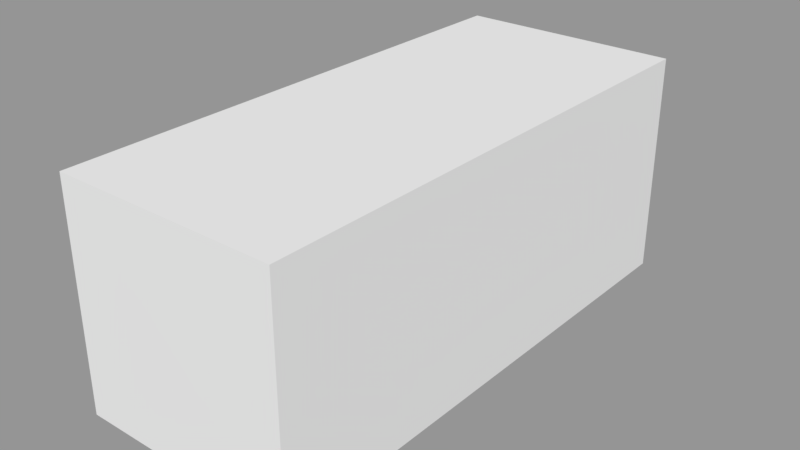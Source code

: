 # Source: SofaCubeModel.blend  (saved by Blender 2.79.1; exported with 4.5.12 LTS)
import bpy
from mathutils import Matrix  # noqa: F401  (used for matrix-valued properties, if any)

bpy.ops.wm.read_factory_settings(use_empty=True)
scene = bpy.context.scene
scene.name = 'Scene'

# ---- collections
col_collection_1 = bpy.data.collections.new('Collection 1'); scene.collection.children.link(col_collection_1)

# ---- materials (node trees are filled in below, after node groups)
mat_sofamaterial = bpy.data.materials.new('SofaMaterial')
mat_sofamaterial.alpha_threshold = 0.0
mat_sofamaterial.use_transparent_shadow = False
mat_sofamaterial.roughness = 0.5
mat_sofamaterial.line_color = (0.0, 0.0, 0.0, 1.0)

# ---- material node trees

# ---- meshes
me_cube_001 = bpy.data.meshes.new('Cube.001')
me_cube_001.from_pydata([(0.2927, -0.2927, -0.6884), (0.2927, 0.2927, -0.6884), (0.2927, -0.2927, 0.6884), (0.2927, 0.2927, 0.6885), (-0.2927, -0.2927, -0.6885), (-0.2927, 0.2927, -0.6884), (-0.2927, -0.2927, 0.6884), (-0.2927, 0.2927, 0.6884)], [], [(0, 1, 3, 2), (2, 3, 7, 6), (6, 7, 5, 4), (4, 5, 1, 0), (2, 6, 4, 0), (7, 3, 1, 5)])
_uv = me_cube_001.uv_layers.new(name='UVMap')
_uv.uv.foreach_set('vector', [0.6402, 0.8477, 0.8477, 0.6402, 0.3598, 0.1523, 0.1523, 0.3598, 0.5, 0.7075, 0.7075, 0.5, 0.5, 0.2925, 0.2925, 0.5, 0.1523, 0.3598, 0.3598, 0.1523, 0.8477, 0.6402, 0.6402, 0.8477, 0.2925, 0.5, 0.5, 0.2925, 0.7075, 0.5, 0.5, 0.7075, 0.8477, 0.3598, 0.6402, 0.1523, 0.1523, 0.6402, 0.3598, 0.8477, 0.6402, 0.1523, 0.8477, 0.3598, 0.3598, 0.8477, 0.1523, 0.6402])
me_cube_001.materials.append(mat_sofamaterial)
me_cube_001.use_remesh_preserve_volume = False
me_cube_001.use_remesh_preserve_attributes = False
me_cube_001.use_mirror_vertex_groups = False
me_cube_001.update()

# ---- objects
ob_sofacubemesh = bpy.data.objects.new('SofaCubeMesh', me_cube_001)

# ---- transforms, parenting, visibility, modifiers, constraints
ob_sofacubemesh.location = (0.0, 0.0, 0.0)
ob_sofacubemesh.rotation_euler = (1.571, -0.0, -3.142)
ob_sofacubemesh.lineart.crease_threshold = 0.0

# ---- collection membership
col_collection_1.objects.link(ob_sofacubemesh)

# ---- scene / render settings (as saved in the file)
scene.frame_start = 1; scene.frame_end = 250; scene.frame_set(1)
scene.render.engine = 'BLENDER_EEVEE_NEXT'
scene.render.resolution_percentage = 50
scene.render.dither_intensity = 0.0
scene.cycles.use_denoising = False
scene.cycles.samples = 128
scene.cycles.sampling_pattern = 'TABULATED_SOBOL'
scene.cycles.use_adaptive_sampling = False
scene.cycles.use_light_tree = False
scene.view_settings.view_transform = 'Standard'
bpy.context.view_layer.update()

# ---- added for rendering (the .blend has no active camera and no usable light): camera, sun + grey world if the file has none
cam_auto = bpy.data.cameras.new('AutoCamera')
cam_auto.lens = 50.0
cam_auto.sensor_width = 36.0
cam_auto.clip_end = 1000.0
ob_auto_camera = bpy.data.objects.new('AutoCamera', cam_auto)
scene.collection.objects.link(ob_auto_camera)
ob_auto_camera.location = (1.48654, -1.78385, 1.18923)
ob_auto_camera.rotation_euler = (1.09748, -7.21219e-08, 0.694738)
scene.camera = ob_auto_camera
light_auto_sun = bpy.data.lights.new('AutoSun', 'SUN')
light_auto_sun.energy = 3.0
light_auto_sun.angle = 0.0523599
ob_auto_sun = bpy.data.objects.new('AutoSun', light_auto_sun)
scene.collection.objects.link(ob_auto_sun)
ob_auto_sun.rotation_euler = (0.872665, 0.174533, 0.523599)
if scene.world is None:
    world_auto = bpy.data.worlds.new('AutoWorld')
    world_auto.color = (0.3, 0.3, 0.3)
    scene.world = world_auto
bpy.context.view_layer.update()
